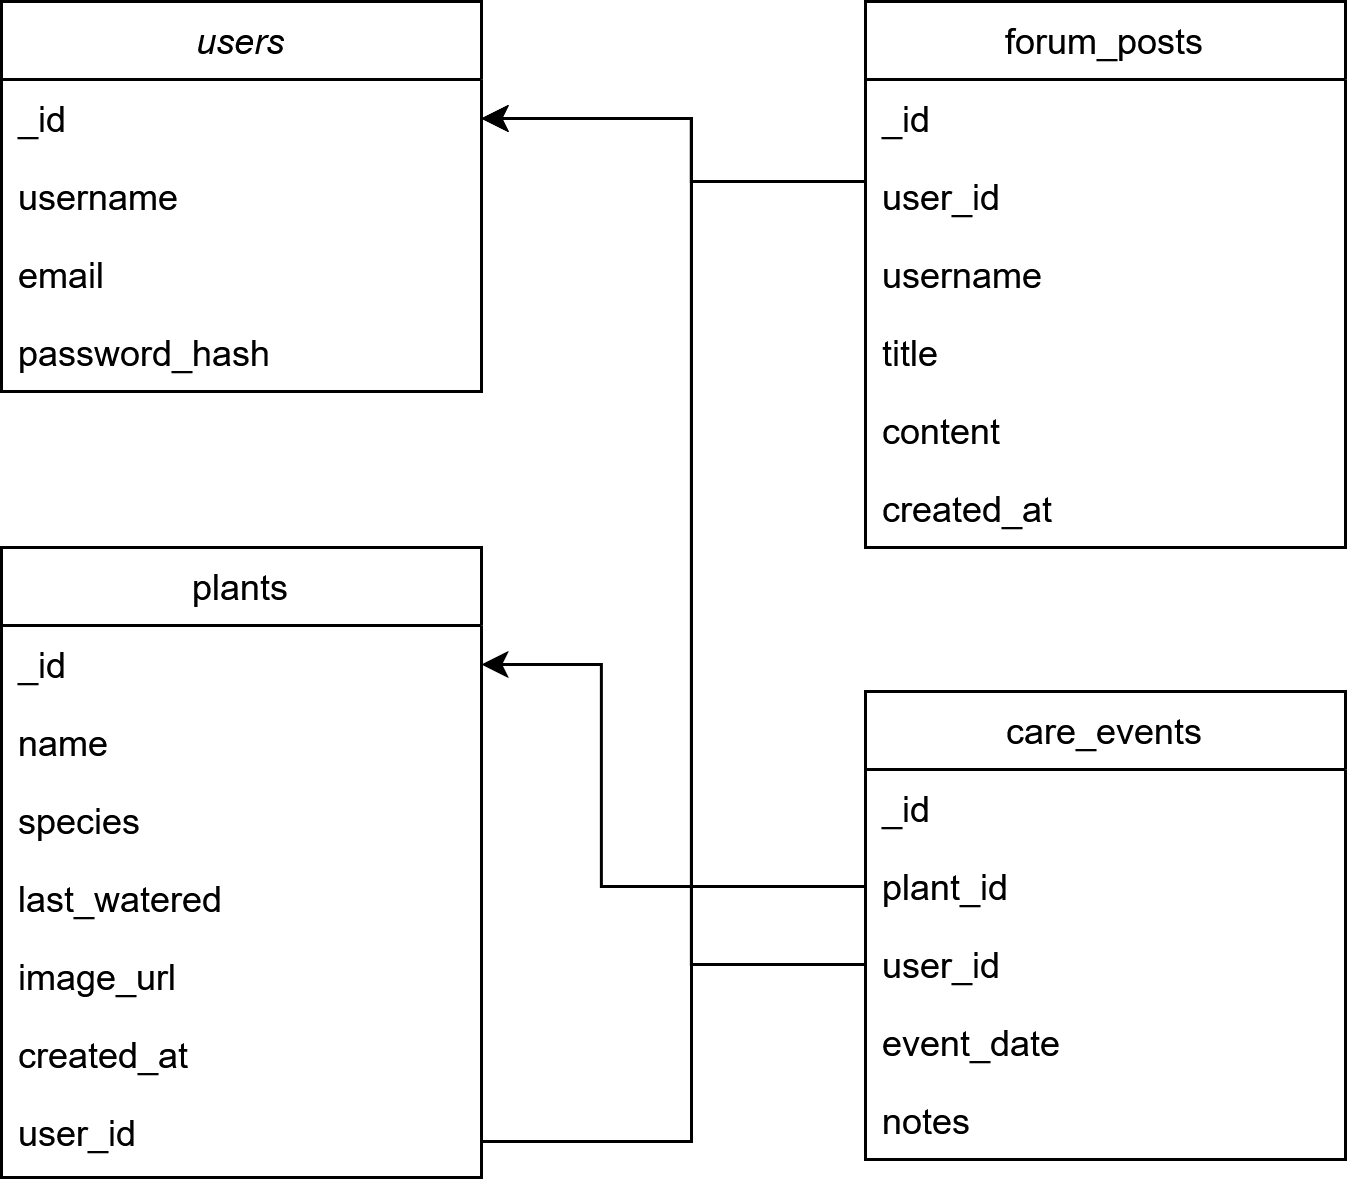

The diagram above was exported from draw.io. Its source (the exported page's mxGraphModel, read from the mxfile embedded in the PNG):
<mxGraphModel dx="946" dy="572" grid="1" gridSize="10" guides="1" tooltips="1" connect="1" arrows="1" fold="1" page="1" pageScale="1" pageWidth="827" pageHeight="1169" math="0" shadow="0">
  <root>
    <mxCell id="WIyWlLk6GJQsqaUBKTNV-0" />
    <mxCell id="WIyWlLk6GJQsqaUBKTNV-1" parent="WIyWlLk6GJQsqaUBKTNV-0" />
    <mxCell id="zkfFHV4jXpPFQw0GAbJ--0" parent="WIyWlLk6GJQsqaUBKTNV-1" style="swimlane;fontStyle=2;align=center;verticalAlign=top;childLayout=stackLayout;horizontal=1;startSize=26;horizontalStack=0;resizeParent=1;resizeLast=0;collapsible=1;marginBottom=0;rounded=0;shadow=0;strokeWidth=1;" value="users" vertex="1">
      <mxGeometry height="130" width="160" x="220" y="120" as="geometry">
        <mxRectangle height="26" width="160" x="230" y="140" as="alternateBounds" />
      </mxGeometry>
    </mxCell>
    <mxCell id="zkfFHV4jXpPFQw0GAbJ--1" parent="zkfFHV4jXpPFQw0GAbJ--0" style="text;align=left;verticalAlign=top;spacingLeft=4;spacingRight=4;overflow=hidden;rotatable=0;points=[[0,0.5],[1,0.5]];portConstraint=eastwest;" value="_id" vertex="1">
      <mxGeometry height="26" width="160" y="26" as="geometry" />
    </mxCell>
    <mxCell id="zkfFHV4jXpPFQw0GAbJ--2" parent="zkfFHV4jXpPFQw0GAbJ--0" style="text;align=left;verticalAlign=top;spacingLeft=4;spacingRight=4;overflow=hidden;rotatable=0;points=[[0,0.5],[1,0.5]];portConstraint=eastwest;rounded=0;shadow=0;html=0;" value="username" vertex="1">
      <mxGeometry height="26" width="160" y="52" as="geometry" />
    </mxCell>
    <mxCell id="zkfFHV4jXpPFQw0GAbJ--3" parent="zkfFHV4jXpPFQw0GAbJ--0" style="text;align=left;verticalAlign=top;spacingLeft=4;spacingRight=4;overflow=hidden;rotatable=0;points=[[0,0.5],[1,0.5]];portConstraint=eastwest;rounded=0;shadow=0;html=0;" value="email" vertex="1">
      <mxGeometry height="26" width="160" y="78" as="geometry" />
    </mxCell>
    <mxCell id="zkfFHV4jXpPFQw0GAbJ--5" parent="zkfFHV4jXpPFQw0GAbJ--0" style="text;align=left;verticalAlign=top;spacingLeft=4;spacingRight=4;overflow=hidden;rotatable=0;points=[[0,0.5],[1,0.5]];portConstraint=eastwest;" value="password_hash" vertex="1">
      <mxGeometry height="26" width="160" y="104" as="geometry" />
    </mxCell>
    <mxCell id="zkfFHV4jXpPFQw0GAbJ--6" parent="WIyWlLk6GJQsqaUBKTNV-1" style="swimlane;fontStyle=0;align=center;verticalAlign=top;childLayout=stackLayout;horizontal=1;startSize=26;horizontalStack=0;resizeParent=1;resizeLast=0;collapsible=1;marginBottom=0;rounded=0;shadow=0;strokeWidth=1;" value="plants" vertex="1">
      <mxGeometry height="210" width="160" x="220" y="302" as="geometry">
        <mxRectangle height="26" width="160" x="130" y="380" as="alternateBounds" />
      </mxGeometry>
    </mxCell>
    <mxCell id="zkfFHV4jXpPFQw0GAbJ--7" parent="zkfFHV4jXpPFQw0GAbJ--6" style="text;align=left;verticalAlign=top;spacingLeft=4;spacingRight=4;overflow=hidden;rotatable=0;points=[[0,0.5],[1,0.5]];portConstraint=eastwest;" value="_id" vertex="1">
      <mxGeometry height="26" width="160" y="26" as="geometry" />
    </mxCell>
    <mxCell id="zkfFHV4jXpPFQw0GAbJ--8" parent="zkfFHV4jXpPFQw0GAbJ--6" style="text;align=left;verticalAlign=top;spacingLeft=4;spacingRight=4;overflow=hidden;rotatable=0;points=[[0,0.5],[1,0.5]];portConstraint=eastwest;rounded=0;shadow=0;html=0;" value="name" vertex="1">
      <mxGeometry height="26" width="160" y="52" as="geometry" />
    </mxCell>
    <mxCell id="Qtcg5rGB19kQHocHcYvC-14" parent="zkfFHV4jXpPFQw0GAbJ--6" style="text;align=left;verticalAlign=top;spacingLeft=4;spacingRight=4;overflow=hidden;rotatable=0;points=[[0,0.5],[1,0.5]];portConstraint=eastwest;rounded=0;shadow=0;html=0;" value="species" vertex="1">
      <mxGeometry height="26" width="160" y="78" as="geometry" />
    </mxCell>
    <mxCell id="Qtcg5rGB19kQHocHcYvC-13" parent="zkfFHV4jXpPFQw0GAbJ--6" style="text;align=left;verticalAlign=top;spacingLeft=4;spacingRight=4;overflow=hidden;rotatable=0;points=[[0,0.5],[1,0.5]];portConstraint=eastwest;rounded=0;shadow=0;html=0;" value="last_watered" vertex="1">
      <mxGeometry height="26" width="160" y="104" as="geometry" />
    </mxCell>
    <mxCell id="Qtcg5rGB19kQHocHcYvC-10" parent="zkfFHV4jXpPFQw0GAbJ--6" style="text;align=left;verticalAlign=top;spacingLeft=4;spacingRight=4;overflow=hidden;rotatable=0;points=[[0,0.5],[1,0.5]];portConstraint=eastwest;rounded=0;shadow=0;html=0;" value="image_url" vertex="1">
      <mxGeometry height="26" width="160" y="130" as="geometry" />
    </mxCell>
    <mxCell id="Qtcg5rGB19kQHocHcYvC-16" parent="zkfFHV4jXpPFQw0GAbJ--6" style="text;align=left;verticalAlign=top;spacingLeft=4;spacingRight=4;overflow=hidden;rotatable=0;points=[[0,0.5],[1,0.5]];portConstraint=eastwest;rounded=0;shadow=0;html=0;" value="created_at" vertex="1">
      <mxGeometry height="26" width="160" y="156" as="geometry" />
    </mxCell>
    <mxCell id="Qtcg5rGB19kQHocHcYvC-12" parent="zkfFHV4jXpPFQw0GAbJ--6" style="text;align=left;verticalAlign=top;spacingLeft=4;spacingRight=4;overflow=hidden;rotatable=0;points=[[0,0.5],[1,0.5]];portConstraint=eastwest;rounded=0;shadow=0;html=0;" value="user_id" vertex="1">
      <mxGeometry height="26" width="160" y="182" as="geometry" />
    </mxCell>
    <mxCell id="Qtcg5rGB19kQHocHcYvC-17" edge="1" parent="WIyWlLk6GJQsqaUBKTNV-1" source="zkfFHV4jXpPFQw0GAbJ--17" style="edgeStyle=orthogonalEdgeStyle;rounded=0;orthogonalLoop=1;jettySize=auto;html=1;entryX=1;entryY=0.5;entryDx=0;entryDy=0;" target="zkfFHV4jXpPFQw0GAbJ--1">
      <mxGeometry relative="1" as="geometry">
        <Array as="points">
          <mxPoint x="450" y="180" />
          <mxPoint x="450" y="159" />
        </Array>
      </mxGeometry>
    </mxCell>
    <mxCell id="zkfFHV4jXpPFQw0GAbJ--17" parent="WIyWlLk6GJQsqaUBKTNV-1" style="swimlane;fontStyle=0;align=center;verticalAlign=top;childLayout=stackLayout;horizontal=1;startSize=26;horizontalStack=0;resizeParent=1;resizeLast=0;collapsible=1;marginBottom=0;rounded=0;shadow=0;strokeWidth=1;" value="forum_posts" vertex="1">
      <mxGeometry height="182" width="160" x="508" y="120" as="geometry">
        <mxRectangle height="26" width="160" x="550" y="140" as="alternateBounds" />
      </mxGeometry>
    </mxCell>
    <mxCell id="zkfFHV4jXpPFQw0GAbJ--18" parent="zkfFHV4jXpPFQw0GAbJ--17" style="text;align=left;verticalAlign=top;spacingLeft=4;spacingRight=4;overflow=hidden;rotatable=0;points=[[0,0.5],[1,0.5]];portConstraint=eastwest;" value="_id" vertex="1">
      <mxGeometry height="26" width="160" y="26" as="geometry" />
    </mxCell>
    <mxCell id="zkfFHV4jXpPFQw0GAbJ--19" parent="zkfFHV4jXpPFQw0GAbJ--17" style="text;align=left;verticalAlign=top;spacingLeft=4;spacingRight=4;overflow=hidden;rotatable=0;points=[[0,0.5],[1,0.5]];portConstraint=eastwest;rounded=0;shadow=0;html=0;" value="user_id" vertex="1">
      <mxGeometry height="26" width="160" y="52" as="geometry" />
    </mxCell>
    <mxCell id="zkfFHV4jXpPFQw0GAbJ--20" parent="zkfFHV4jXpPFQw0GAbJ--17" style="text;align=left;verticalAlign=top;spacingLeft=4;spacingRight=4;overflow=hidden;rotatable=0;points=[[0,0.5],[1,0.5]];portConstraint=eastwest;rounded=0;shadow=0;html=0;" value="username" vertex="1">
      <mxGeometry height="26" width="160" y="78" as="geometry" />
    </mxCell>
    <mxCell id="zkfFHV4jXpPFQw0GAbJ--21" parent="zkfFHV4jXpPFQw0GAbJ--17" style="text;align=left;verticalAlign=top;spacingLeft=4;spacingRight=4;overflow=hidden;rotatable=0;points=[[0,0.5],[1,0.5]];portConstraint=eastwest;rounded=0;shadow=0;html=0;" value="title" vertex="1">
      <mxGeometry height="26" width="160" y="104" as="geometry" />
    </mxCell>
    <mxCell id="zkfFHV4jXpPFQw0GAbJ--22" parent="zkfFHV4jXpPFQw0GAbJ--17" style="text;align=left;verticalAlign=top;spacingLeft=4;spacingRight=4;overflow=hidden;rotatable=0;points=[[0,0.5],[1,0.5]];portConstraint=eastwest;rounded=0;shadow=0;html=0;" value="content" vertex="1">
      <mxGeometry height="26" width="160" y="130" as="geometry" />
    </mxCell>
    <mxCell id="Qtcg5rGB19kQHocHcYvC-9" parent="zkfFHV4jXpPFQw0GAbJ--17" style="text;align=left;verticalAlign=top;spacingLeft=4;spacingRight=4;overflow=hidden;rotatable=0;points=[[0,0.5],[1,0.5]];portConstraint=eastwest;rounded=0;shadow=0;html=0;" value="created_at" vertex="1">
      <mxGeometry height="26" width="160" y="156" as="geometry" />
    </mxCell>
    <mxCell id="Qtcg5rGB19kQHocHcYvC-0" parent="WIyWlLk6GJQsqaUBKTNV-1" style="swimlane;fontStyle=0;align=center;verticalAlign=top;childLayout=stackLayout;horizontal=1;startSize=26;horizontalStack=0;resizeParent=1;resizeLast=0;collapsible=1;marginBottom=0;rounded=0;shadow=0;strokeWidth=1;" value="care_events" vertex="1">
      <mxGeometry height="156" width="160" x="508" y="350" as="geometry">
        <mxRectangle height="26" width="160" x="130" y="380" as="alternateBounds" />
      </mxGeometry>
    </mxCell>
    <mxCell id="Qtcg5rGB19kQHocHcYvC-1" parent="Qtcg5rGB19kQHocHcYvC-0" style="text;align=left;verticalAlign=top;spacingLeft=4;spacingRight=4;overflow=hidden;rotatable=0;points=[[0,0.5],[1,0.5]];portConstraint=eastwest;" value="_id" vertex="1">
      <mxGeometry height="26" width="160" y="26" as="geometry" />
    </mxCell>
    <mxCell id="Qtcg5rGB19kQHocHcYvC-2" parent="Qtcg5rGB19kQHocHcYvC-0" style="text;align=left;verticalAlign=top;spacingLeft=4;spacingRight=4;overflow=hidden;rotatable=0;points=[[0,0.5],[1,0.5]];portConstraint=eastwest;rounded=0;shadow=0;html=0;" value="plant_id" vertex="1">
      <mxGeometry height="26" width="160" y="52" as="geometry" />
    </mxCell>
    <mxCell id="Qtcg5rGB19kQHocHcYvC-7" parent="Qtcg5rGB19kQHocHcYvC-0" style="text;align=left;verticalAlign=top;spacingLeft=4;spacingRight=4;overflow=hidden;rotatable=0;points=[[0,0.5],[1,0.5]];portConstraint=eastwest;rounded=0;shadow=0;html=0;" value="user_id" vertex="1">
      <mxGeometry height="26" width="160" y="78" as="geometry" />
    </mxCell>
    <mxCell id="Qtcg5rGB19kQHocHcYvC-6" parent="Qtcg5rGB19kQHocHcYvC-0" style="text;align=left;verticalAlign=top;spacingLeft=4;spacingRight=4;overflow=hidden;rotatable=0;points=[[0,0.5],[1,0.5]];portConstraint=eastwest;rounded=0;shadow=0;html=0;" value="event_date" vertex="1">
      <mxGeometry height="26" width="160" y="104" as="geometry" />
    </mxCell>
    <mxCell id="Qtcg5rGB19kQHocHcYvC-8" parent="Qtcg5rGB19kQHocHcYvC-0" style="text;align=left;verticalAlign=top;spacingLeft=4;spacingRight=4;overflow=hidden;rotatable=0;points=[[0,0.5],[1,0.5]];portConstraint=eastwest;rounded=0;shadow=0;html=0;" value="notes" vertex="1">
      <mxGeometry height="26" width="160" y="130" as="geometry" />
    </mxCell>
    <mxCell id="Qtcg5rGB19kQHocHcYvC-18" edge="1" parent="WIyWlLk6GJQsqaUBKTNV-1" source="Qtcg5rGB19kQHocHcYvC-12" style="edgeStyle=orthogonalEdgeStyle;rounded=0;orthogonalLoop=1;jettySize=auto;html=1;entryX=1;entryY=0.5;entryDx=0;entryDy=0;" target="zkfFHV4jXpPFQw0GAbJ--1">
      <mxGeometry relative="1" as="geometry">
        <Array as="points">
          <mxPoint x="450" y="500" />
          <mxPoint x="450" y="159" />
        </Array>
        <mxPoint x="430" y="160" as="targetPoint" />
      </mxGeometry>
    </mxCell>
    <mxCell id="Qtcg5rGB19kQHocHcYvC-19" edge="1" parent="WIyWlLk6GJQsqaUBKTNV-1" source="Qtcg5rGB19kQHocHcYvC-2" style="edgeStyle=orthogonalEdgeStyle;rounded=0;orthogonalLoop=1;jettySize=auto;html=1;entryX=1;entryY=0.5;entryDx=0;entryDy=0;" target="zkfFHV4jXpPFQw0GAbJ--7">
      <mxGeometry relative="1" as="geometry">
        <Array as="points">
          <mxPoint x="420" y="415" />
          <mxPoint x="420" y="341" />
        </Array>
      </mxGeometry>
    </mxCell>
    <mxCell id="Qtcg5rGB19kQHocHcYvC-20" edge="1" parent="WIyWlLk6GJQsqaUBKTNV-1" source="Qtcg5rGB19kQHocHcYvC-7" style="edgeStyle=orthogonalEdgeStyle;rounded=0;orthogonalLoop=1;jettySize=auto;html=1;entryX=1;entryY=0.5;entryDx=0;entryDy=0;" target="zkfFHV4jXpPFQw0GAbJ--1">
      <mxGeometry relative="1" as="geometry">
        <Array as="points">
          <mxPoint x="450" y="441" />
          <mxPoint x="450" y="159" />
        </Array>
      </mxGeometry>
    </mxCell>
  </root>
</mxGraphModel>